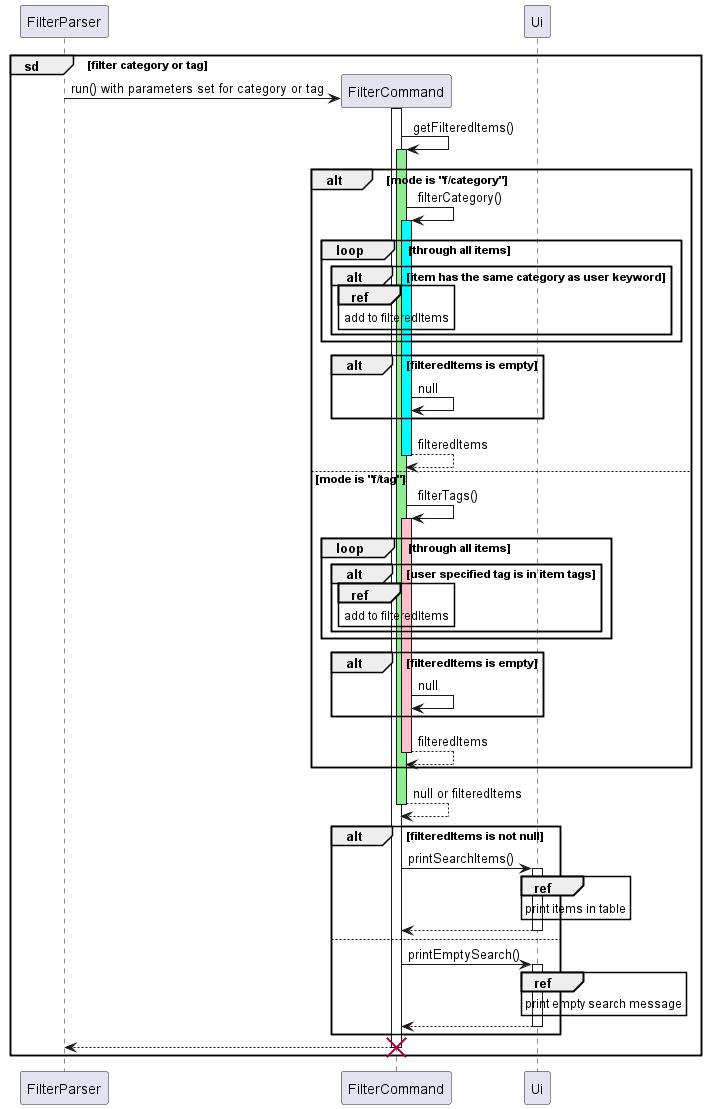

The diagram above was rendered by PlantUML. Its source (embedded in the PNG):
@startuml
'https://plantuml.com/sequence-diagram

participant FilterParser
group sd [filter category or tag]
    FilterParser -> FilterCommand ** : run() with parameters set for category or tag
    activate FilterCommand
    FilterCommand -> FilterCommand: getFilteredItems()
    activate FilterCommand #lightgreen
    alt mode is "f/category"
        FilterCommand -> FilterCommand: filterCategory()
        activate FilterCommand #cyan
        loop through all items
            alt item has the same category as user keyword
                ref over FilterCommand
                    add to filteredItems
                end ref
            end
        end
        alt filteredItems is empty
            FilterCommand -> FilterCommand: null
        end
        return filteredItems
    else mode is "f/tag"
        FilterCommand -> FilterCommand: filterTags()
        activate FilterCommand #pink
        loop through all items
            alt user specified tag is in item tags
                ref over FilterCommand
                    add to filteredItems
                end ref
            end
        end
        alt filteredItems is empty
            FilterCommand -> FilterCommand: null
        end
        return filteredItems
    end
    return null or filteredItems
    alt filteredItems is not null
        FilterCommand -> Ui: printSearchItems()
        activate Ui
        ref over Ui
            print items in table
        end ref
        return
    else
        FilterCommand -> Ui: printEmptySearch()
        activate Ui
        ref over Ui
            print empty search message
        end ref
        return
    end
    return
    destroy FilterCommand
end
@enduml